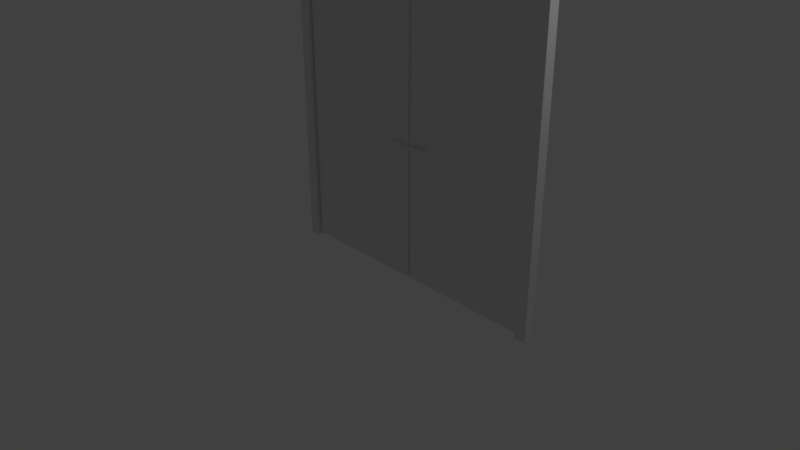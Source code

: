 # Source: door_doublewide.blend  (saved by Blender 2.78.0; exported with 4.5.12 LTS)
import bpy
from mathutils import Matrix  # noqa: F401  (used for matrix-valued properties, if any)

bpy.ops.wm.read_factory_settings(use_empty=True)
scene = bpy.context.scene
scene.name = 'Scene'

# ---- collections
col_collection_1 = bpy.data.collections.new('Collection 1'); scene.collection.children.link(col_collection_1)

# ---- materials (node trees are filled in below, after node groups)
mat_material = bpy.data.materials.new('Material')
mat_material.alpha_threshold = 0.0
mat_material.use_transparent_shadow = False
mat_material.roughness = 0.5
mat_material.line_color = (0.0, 0.0, 0.0, 1.0)

# ---- material node trees

# ---- world
world_world = bpy.data.worlds.new('World'); scene.world = world_world
world_world.color = (0.05088, 0.05088, 0.05088)
world_world.use_sun_shadow = False
world_world.sun_shadow_jitter_overblur = 0.0
world_world.cycles.sampling_method = 'MANUAL'

# ---- cameras
cam_camera = bpy.data.cameras.new('Camera')
cam_camera.clip_end = 100.0
cam_camera.lens = 35.0
cam_camera.sensor_width = 32.0
cam_camera.sensor_height = 18.0
cam_camera.ortho_scale = 7.314
cam_camera.dof.focus_distance = 0.0
cam_camera.dof.aperture_fstop = 128.0

# ---- lights
light_lamp = bpy.data.lights.new('Lamp', 'POINT')
light_lamp.transmission_factor = 0.0
light_lamp.cutoff_distance = 30.0
light_lamp.energy = 100.0
light_lamp.shadow_buffer_clip_start = 1.001
light_lamp.shadow_soft_size = 0.1
light_lamp.shadow_maximum_resolution = 0.006
light_lamp.use_absolute_resolution = True

# ---- meshes
me_cube_004 = bpy.data.meshes.new('Cube.004')
me_cube_004.from_pydata([(0.7372, 0.4926, -1.0), (0.7372, 0.4926, -0.9651), (0.7279, 0.5466, -1.01), (0.7279, 0.5466, -0.9558), (0.7725, 0.4926, -1.0), (0.7725, 0.4926, -0.9651), (0.7818, 0.5466, -1.01), (0.7818, 0.5466, -0.9558), (0.7372, 0.4616, -1.0), (0.7372, 0.4616, -0.9651), (0.7725, 0.4616, -0.9651), (0.7725, 0.4616, -1.0), (0.5845, 0.4926, -1.0), (0.5845, 0.4926, -0.9651), (0.5845, 0.4616, -1.0), (0.5845, 0.4616, -0.9651), (0.5732, 0.4985, -1.0), (0.5732, 0.4985, -0.9651), (0.5572, 0.472, -1.0), (0.5572, 0.472, -0.9651)], [], [(0, 1, 3, 2), (11, 10, 9, 8), (6, 7, 5, 4), (5, 1, 9, 10), (2, 6, 4, 0), (7, 3, 1, 5), (4, 5, 10, 11), (0, 8, 14, 12), (0, 4, 11, 8), (15, 13, 17, 19), (9, 1, 13, 15), (1, 0, 12, 13), (8, 9, 15, 14), (17, 16, 18, 19), (13, 12, 16, 17), (12, 14, 18, 16), (14, 15, 19, 18)])
me_cube_004.use_remesh_preserve_volume = False
me_cube_004.use_remesh_preserve_attributes = False
me_cube_004.use_mirror_vertex_groups = False
me_cube_004.update()
me_cube_003 = bpy.data.meshes.new('Cube.003')
me_cube_003.from_pydata([(-0.8215, 0.5489, -2.694), (-0.8215, 0.5489, 1.105), (-0.8215, 0.6171, -2.694), (-0.8215, 0.6171, 1.105), (0.832, 0.5489, -2.694), (0.832, 0.5489, 1.105), (0.832, 0.6171, -2.694), (0.832, 0.6171, 1.105)], [], [(0, 1, 3, 2), (6, 7, 5, 4), (4, 5, 1, 0), (2, 6, 4, 0), (7, 3, 1, 5)])
me_cube_003.use_remesh_preserve_volume = False
me_cube_003.use_remesh_preserve_attributes = False
me_cube_003.use_mirror_vertex_groups = False
me_cube_003.update()
me_cube_001 = bpy.data.meshes.new('Cube.001')
me_cube_001.from_pydata([(-0.8215, 0.5489, -2.694), (-0.8215, 0.5489, 1.105), (-0.8215, 0.6171, -2.694), (-0.8215, 0.6171, 1.105), (0.832, 0.5489, -2.694), (0.832, 0.5489, 1.105), (0.832, 0.6171, -2.694), (0.832, 0.6171, 1.105)], [], [(0, 1, 3, 2), (6, 7, 5, 4), (4, 5, 1, 0), (2, 6, 4, 0), (7, 3, 1, 5)])
me_cube_001.use_remesh_preserve_volume = False
me_cube_001.use_remesh_preserve_attributes = False
me_cube_001.use_mirror_vertex_groups = False
me_cube_001.update()
me_cube = bpy.data.meshes.new('Cube')
me_cube.from_pydata([(2.677, -0.007813, -1.0), (2.677, -0.1381, -1.0), (-1.0, -0.1381, -1.0), (-1.0, -0.007813, -1.0), (2.677, -0.007813, 3.009), (2.677, -0.1381, 3.009), (-1.0, -0.1381, 3.009), (-1.0, -0.007813, 3.009), (2.538, -0.1521, -0.9989), (-0.8437, -0.1521, -0.9938), (2.538, -0.1521, 2.871), (-0.8437, -0.1521, 2.871), (2.538, -0.1521, -0.9989), (2.538, -0.1521, 2.871), (2.538, 0.002503, -0.9989), (-0.8437, 0.002504, -0.9938), (2.538, 0.002503, 2.871), (-0.8437, 0.002504, 2.871)], [], [(4, 7, 6, 5), (0, 4, 5, 1), (2, 6, 7, 3), (11, 9, 15, 17), (5, 6, 11, 10), (6, 2, 9, 11), (1, 5, 10, 8), (8, 10, 13, 12), (10, 11, 17, 16), (8, 10, 16, 14)])
me_cube.materials.append(mat_material)
me_cube.use_remesh_preserve_volume = False
me_cube.use_remesh_preserve_attributes = False
me_cube.use_mirror_vertex_groups = False
me_cube.update()
me_cube_002 = bpy.data.meshes.new('Cube.002')
me_cube_002.from_pydata([(0.7372, 0.4926, -1.0), (0.7372, 0.4926, -0.9651), (0.7279, 0.5466, -1.01), (0.7279, 0.5466, -0.9558), (0.7725, 0.4926, -1.0), (0.7725, 0.4926, -0.9651), (0.7818, 0.5466, -1.01), (0.7818, 0.5466, -0.9558), (0.7372, 0.4616, -1.0), (0.7372, 0.4616, -0.9651), (0.7725, 0.4616, -0.9651), (0.7725, 0.4616, -1.0), (0.5845, 0.4926, -1.0), (0.5845, 0.4926, -0.9651), (0.5845, 0.4616, -1.0), (0.5845, 0.4616, -0.9651), (0.5732, 0.4985, -1.0), (0.5732, 0.4985, -0.9651), (0.5572, 0.472, -1.0), (0.5572, 0.472, -0.9651)], [], [(0, 1, 3, 2), (11, 10, 9, 8), (6, 7, 5, 4), (5, 1, 9, 10), (2, 6, 4, 0), (7, 3, 1, 5), (4, 5, 10, 11), (0, 8, 14, 12), (0, 4, 11, 8), (15, 13, 17, 19), (9, 1, 13, 15), (1, 0, 12, 13), (8, 9, 15, 14), (17, 16, 18, 19), (13, 12, 16, 17), (12, 14, 18, 16), (14, 15, 19, 18)])
me_cube_002.use_remesh_preserve_volume = False
me_cube_002.use_remesh_preserve_attributes = False
me_cube_002.use_mirror_vertex_groups = False
me_cube_002.update()

# ---- objects
ob_cube_004 = bpy.data.objects.new('Cube.004', me_cube_004)
ob_cube_003 = bpy.data.objects.new('Cube.003', me_cube_003)
ob_cube_001 = bpy.data.objects.new('Cube.001', me_cube_001)
ob_cube = bpy.data.objects.new('Cube', me_cube)
ob_lamp = bpy.data.objects.new('Lamp', light_lamp)
ob_camera = bpy.data.objects.new('Camera', cam_camera)
ob_cube_002 = bpy.data.objects.new('Cube.002', me_cube_002)

# ---- transforms, parenting, visibility, modifiers, constraints
ob_cube_004.location = (1.695, -0.6553, 0.7815)
ob_cube_004.rotation_euler = (6.846e-08, 3.142, 5.168e-15)
ob_cube_004.lineart.crease_threshold = 0.0
ob_cube_003.location = (1.687, -0.657, 2.747)
ob_cube_003.lineart.crease_threshold = 0.0
ob_cube_001.location = (-0.005857, -0.657, 2.746)
ob_cube_001.lineart.crease_threshold = 0.0
ob_cube.location = (0.0, 0.0, 1.001)
ob_cube.lock_rotations_4d = False
ob_cube.empty_display_type = 'ARROWS'
ob_cube.lineart.crease_threshold = 0.0
ob_lamp.location = (4.076, 1.005, 5.904)
ob_lamp.rotation_euler = (0.6503, 0.05522, 1.866)
ob_lamp.lock_rotations_4d = False
ob_lamp.empty_display_type = 'ARROWS'
ob_lamp.color = (0.0, 0.0, 0.0, 0.0)
ob_lamp.lineart.crease_threshold = 0.0
ob_camera.location = (7.481, -6.508, 5.344)
ob_camera.rotation_euler = (1.109, 0.0, 0.8149)
ob_camera.lock_rotations_4d = False
ob_camera.empty_display_type = 'ARROWS'
ob_camera.color = (0.0, 0.0, 0.0, 0.0)
ob_camera.display_type = 'WIRE'
ob_camera.lineart.crease_threshold = 0.0
ob_cube_002.location = (-0.005857, -0.657, 2.746)
ob_cube_002.lineart.crease_threshold = 0.0

# ---- collection membership
col_collection_1.objects.link(ob_cube_004)
col_collection_1.objects.link(ob_cube_003)
col_collection_1.objects.link(ob_cube_001)
col_collection_1.objects.link(ob_cube)
col_collection_1.objects.link(ob_lamp)
col_collection_1.objects.link(ob_camera)
col_collection_1.objects.link(ob_cube_002)

# ---- scene / render settings (as saved in the file)
scene.camera = ob_camera
scene.frame_start = 1; scene.frame_end = 250; scene.frame_set(1)
scene.render.engine = 'BLENDER_EEVEE_NEXT'
scene.render.resolution_percentage = 50
scene.render.dither_intensity = 0.0
scene.cycles.use_denoising = False
scene.cycles.samples = 128
scene.cycles.sampling_pattern = 'TABULATED_SOBOL'
scene.cycles.light_sampling_threshold = 0.0
scene.cycles.use_adaptive_sampling = False
scene.cycles.use_light_tree = False
scene.cycles.blur_glossy = 0.0
scene.cycles.sample_clamp_indirect = 0.0
scene.view_settings.view_transform = 'Standard'
bpy.context.view_layer.update()
